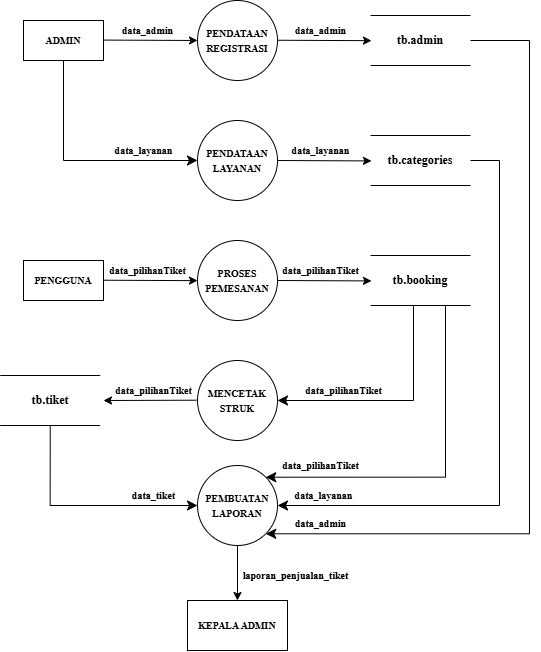

The diagram above was exported from draw.io. Its source (the exported page's mxGraphModel, read from the mxfile embedded in the PNG):
<mxGraphModel dx="1750" dy="928" grid="1" gridSize="10" guides="1" tooltips="1" connect="1" arrows="1" fold="1" page="1" pageScale="1" pageWidth="827" pageHeight="1169" math="0" shadow="0">
  <root>
    <mxCell id="0" />
    <mxCell id="1" parent="0" />
    <mxCell id="_6qvC2FXl3VUEd8yGnjw-25" value="&lt;font style=&quot;font-size: 10px;&quot; face=&quot;Times New Roman&quot;&gt;&lt;b&gt;PENDATAAN REGISTRASI&lt;/b&gt;&lt;/font&gt;" style="ellipse;whiteSpace=wrap;html=1;aspect=fixed;" parent="1" vertex="1">
      <mxGeometry x="338" y="40" width="80" height="80" as="geometry" />
    </mxCell>
    <mxCell id="_6qvC2FXl3VUEd8yGnjw-26" value="&lt;font size=&quot;1&quot; face=&quot;Times New Roman&quot;&gt;&lt;b style=&quot;&quot;&gt;PROSES PEMESANAN&lt;/b&gt;&lt;/font&gt;" style="ellipse;whiteSpace=wrap;html=1;aspect=fixed;" parent="1" vertex="1">
      <mxGeometry x="338" y="280" width="80" height="80" as="geometry" />
    </mxCell>
    <mxCell id="_6qvC2FXl3VUEd8yGnjw-31" value="&lt;font size=&quot;1&quot; face=&quot;Times New Roman&quot;&gt;&lt;b&gt;PENDATAAN LAYANAN&lt;/b&gt;&lt;/font&gt;" style="ellipse;whiteSpace=wrap;html=1;aspect=fixed;" parent="1" vertex="1">
      <mxGeometry x="338" y="160" width="80" height="80" as="geometry" />
    </mxCell>
    <mxCell id="_6qvC2FXl3VUEd8yGnjw-32" value="&lt;b style=&quot;&quot;&gt;&lt;font style=&quot;font-size: 10px;&quot; face=&quot;Times New Roman&quot;&gt;ADMIN&lt;/font&gt;&lt;/b&gt;" style="rounded=0;whiteSpace=wrap;html=1;" parent="1" vertex="1">
      <mxGeometry x="164" y="60" width="80" height="40" as="geometry" />
    </mxCell>
    <mxCell id="_6qvC2FXl3VUEd8yGnjw-33" value="&lt;font face=&quot;Times New Roman&quot;&gt;&lt;span style=&quot;font-size: 10px;&quot;&gt;&lt;b&gt;PENGGUNA&lt;/b&gt;&lt;/span&gt;&lt;/font&gt;" style="rounded=0;whiteSpace=wrap;html=1;" parent="1" vertex="1">
      <mxGeometry x="164" y="300" width="80" height="40" as="geometry" />
    </mxCell>
    <mxCell id="_6qvC2FXl3VUEd8yGnjw-34" value="" style="endArrow=classic;html=1;rounded=0;entryX=0;entryY=0.5;entryDx=0;entryDy=0;" parent="1" target="_6qvC2FXl3VUEd8yGnjw-25" edge="1">
      <mxGeometry width="50" height="50" relative="1" as="geometry">
        <mxPoint x="244" y="79.57" as="sourcePoint" />
        <mxPoint x="334" y="79.57" as="targetPoint" />
      </mxGeometry>
    </mxCell>
    <mxCell id="_6qvC2FXl3VUEd8yGnjw-35" value="" style="endArrow=classic;html=1;rounded=0;entryX=0;entryY=0.5;entryDx=0;entryDy=0;" parent="1" edge="1">
      <mxGeometry width="50" height="50" relative="1" as="geometry">
        <mxPoint x="418" y="79.74" as="sourcePoint" />
        <mxPoint x="512" y="80.17" as="targetPoint" />
      </mxGeometry>
    </mxCell>
    <mxCell id="_6qvC2FXl3VUEd8yGnjw-36" value="&lt;b&gt;&lt;font style=&quot;font-size: 10px;&quot; face=&quot;Times New Roman&quot;&gt;data_admin&lt;/font&gt;&lt;/b&gt;" style="text;html=1;align=center;verticalAlign=middle;resizable=0;points=[];autosize=1;strokeColor=none;fillColor=none;" parent="1" vertex="1">
      <mxGeometry x="253" y="55" width="70" height="30" as="geometry" />
    </mxCell>
    <mxCell id="_6qvC2FXl3VUEd8yGnjw-37" value="&lt;b&gt;&lt;font style=&quot;font-size: 10px;&quot; face=&quot;Times New Roman&quot;&gt;data_admin&lt;/font&gt;&lt;/b&gt;" style="text;html=1;align=center;verticalAlign=middle;resizable=0;points=[];autosize=1;strokeColor=none;fillColor=none;" parent="1" vertex="1">
      <mxGeometry x="426" y="55" width="70" height="30" as="geometry" />
    </mxCell>
    <mxCell id="_6qvC2FXl3VUEd8yGnjw-38" value="" style="edgeStyle=segmentEdgeStyle;endArrow=classic;html=1;curved=0;rounded=0;endSize=8;startSize=8;entryX=0;entryY=0.5;entryDx=0;entryDy=0;" parent="1" target="_6qvC2FXl3VUEd8yGnjw-31" edge="1">
      <mxGeometry width="50" height="50" relative="1" as="geometry">
        <mxPoint x="204" y="100" as="sourcePoint" />
        <mxPoint x="314" y="160" as="targetPoint" />
        <Array as="points">
          <mxPoint x="204" y="200" />
        </Array>
      </mxGeometry>
    </mxCell>
    <mxCell id="_6qvC2FXl3VUEd8yGnjw-39" value="&lt;b&gt;&lt;font style=&quot;font-size: 10px;&quot; face=&quot;Times New Roman&quot;&gt;data_layanan&lt;/font&gt;&lt;/b&gt;" style="text;html=1;align=center;verticalAlign=middle;resizable=0;points=[];autosize=1;strokeColor=none;fillColor=none;" parent="1" vertex="1">
      <mxGeometry x="244" y="175" width="80" height="30" as="geometry" />
    </mxCell>
    <mxCell id="_6qvC2FXl3VUEd8yGnjw-40" value="" style="endArrow=classic;html=1;rounded=0;entryX=0;entryY=0.5;entryDx=0;entryDy=0;" parent="1" edge="1">
      <mxGeometry width="50" height="50" relative="1" as="geometry">
        <mxPoint x="418" y="199.99999999999997" as="sourcePoint" />
        <mxPoint x="512" y="200.42999999999998" as="targetPoint" />
      </mxGeometry>
    </mxCell>
    <mxCell id="_6qvC2FXl3VUEd8yGnjw-41" value="&lt;b&gt;&lt;font style=&quot;font-size: 10px;&quot; face=&quot;Times New Roman&quot;&gt;data_layanan&lt;/font&gt;&lt;/b&gt;" style="text;html=1;align=center;verticalAlign=middle;resizable=0;points=[];autosize=1;strokeColor=none;fillColor=none;" parent="1" vertex="1">
      <mxGeometry x="421" y="175" width="80" height="30" as="geometry" />
    </mxCell>
    <mxCell id="_6qvC2FXl3VUEd8yGnjw-42" value="&lt;b&gt;&lt;font style=&quot;font-size: 12px;&quot; face=&quot;Times New Roman&quot;&gt;tb.admin&lt;/font&gt;&lt;/b&gt;" style="shape=partialRectangle;whiteSpace=wrap;html=1;left=0;right=0;fillColor=none;" parent="1" vertex="1">
      <mxGeometry x="511" y="55" width="100" height="50" as="geometry" />
    </mxCell>
    <mxCell id="_6qvC2FXl3VUEd8yGnjw-43" value="&lt;b&gt;&lt;font style=&quot;font-size: 12px;&quot; face=&quot;Times New Roman&quot;&gt;tb.categories&lt;/font&gt;&lt;/b&gt;" style="shape=partialRectangle;whiteSpace=wrap;html=1;left=0;right=0;fillColor=none;" parent="1" vertex="1">
      <mxGeometry x="511" y="175" width="100" height="50" as="geometry" />
    </mxCell>
    <mxCell id="_6qvC2FXl3VUEd8yGnjw-45" value="" style="endArrow=classic;html=1;rounded=0;entryX=0;entryY=0.5;entryDx=0;entryDy=0;" parent="1" edge="1">
      <mxGeometry width="50" height="50" relative="1" as="geometry">
        <mxPoint x="244" y="319.71999999999997" as="sourcePoint" />
        <mxPoint x="338" y="320.15" as="targetPoint" />
      </mxGeometry>
    </mxCell>
    <mxCell id="_6qvC2FXl3VUEd8yGnjw-46" value="&lt;font face=&quot;Times New Roman&quot;&gt;&lt;span style=&quot;font-size: 10px;&quot;&gt;&lt;b&gt;data_pilihanTiket&lt;/b&gt;&lt;/span&gt;&lt;/font&gt;" style="text;html=1;align=center;verticalAlign=middle;resizable=0;points=[];autosize=1;strokeColor=none;fillColor=none;" parent="1" vertex="1">
      <mxGeometry x="238" y="295" width="100" height="30" as="geometry" />
    </mxCell>
    <mxCell id="_6qvC2FXl3VUEd8yGnjw-47" value="" style="endArrow=classic;html=1;rounded=0;entryX=0;entryY=0.5;entryDx=0;entryDy=0;" parent="1" edge="1">
      <mxGeometry width="50" height="50" relative="1" as="geometry">
        <mxPoint x="418" y="320" as="sourcePoint" />
        <mxPoint x="512" y="320.42999999999995" as="targetPoint" />
      </mxGeometry>
    </mxCell>
    <mxCell id="_6qvC2FXl3VUEd8yGnjw-48" value="&lt;font face=&quot;Times New Roman&quot;&gt;&lt;span style=&quot;font-size: 10px;&quot;&gt;&lt;b&gt;data_pilihanTiket&lt;/b&gt;&lt;/span&gt;&lt;/font&gt;" style="text;html=1;align=center;verticalAlign=middle;resizable=0;points=[];autosize=1;strokeColor=none;fillColor=none;" parent="1" vertex="1">
      <mxGeometry x="411" y="295" width="100" height="30" as="geometry" />
    </mxCell>
    <mxCell id="_6qvC2FXl3VUEd8yGnjw-49" value="&lt;font face=&quot;Times New Roman&quot;&gt;&lt;b&gt;tb.booking&lt;/b&gt;&lt;/font&gt;" style="shape=partialRectangle;whiteSpace=wrap;html=1;left=0;right=0;fillColor=none;" parent="1" vertex="1">
      <mxGeometry x="511" y="295" width="100" height="50" as="geometry" />
    </mxCell>
    <mxCell id="_6qvC2FXl3VUEd8yGnjw-51" value="" style="endArrow=classic;html=1;rounded=0;entryX=1;entryY=0.5;entryDx=0;entryDy=0;" parent="1" edge="1">
      <mxGeometry width="50" height="50" relative="1" as="geometry">
        <mxPoint x="337" y="439.71" as="sourcePoint" />
        <mxPoint x="244" y="440" as="targetPoint" />
      </mxGeometry>
    </mxCell>
    <mxCell id="_6qvC2FXl3VUEd8yGnjw-52" value="&lt;font face=&quot;Times New Roman&quot;&gt;&lt;span style=&quot;font-size: 10px;&quot;&gt;&lt;b&gt;KEPALA ADMIN&lt;/b&gt;&lt;/span&gt;&lt;/font&gt;" style="rounded=0;whiteSpace=wrap;html=1;" parent="1" vertex="1">
      <mxGeometry x="328" y="640" width="100" height="50" as="geometry" />
    </mxCell>
    <mxCell id="_6qvC2FXl3VUEd8yGnjw-54" value="&lt;b&gt;&lt;font face=&quot;Times New Roman&quot; style=&quot;font-size: 10px;&quot;&gt;laporan_penjualan_tiket&lt;/font&gt;&lt;/b&gt;" style="text;html=1;align=center;verticalAlign=middle;resizable=0;points=[];autosize=1;strokeColor=none;fillColor=none;" parent="1" vertex="1">
      <mxGeometry x="371" y="600" width="130" height="30" as="geometry" />
    </mxCell>
    <mxCell id="_6qvC2FXl3VUEd8yGnjw-56" value="&lt;font face=&quot;Times New Roman&quot;&gt;&lt;span style=&quot;font-size: 10px;&quot;&gt;&lt;b&gt;data_pilihanTiket&lt;/b&gt;&lt;/span&gt;&lt;/font&gt;" style="text;html=1;align=center;verticalAlign=middle;resizable=0;points=[];autosize=1;strokeColor=none;fillColor=none;" parent="1" vertex="1">
      <mxGeometry x="244" y="415" width="100" height="30" as="geometry" />
    </mxCell>
    <mxCell id="_6qvC2FXl3VUEd8yGnjw-61" value="" style="edgeStyle=segmentEdgeStyle;endArrow=classic;html=1;curved=0;rounded=0;endSize=8;startSize=8;entryX=1;entryY=0.5;entryDx=0;entryDy=0;" parent="1" edge="1" target="6piwxJhOorSxNwNg_7dJ-4">
      <mxGeometry width="50" height="50" relative="1" as="geometry">
        <mxPoint x="544" y="345" as="sourcePoint" />
        <mxPoint x="418" y="430" as="targetPoint" />
        <Array as="points">
          <mxPoint x="554" y="345" />
          <mxPoint x="554" y="440" />
        </Array>
      </mxGeometry>
    </mxCell>
    <mxCell id="_6qvC2FXl3VUEd8yGnjw-62" value="&lt;font face=&quot;Times New Roman&quot;&gt;&lt;span style=&quot;font-size: 10px;&quot;&gt;&lt;b&gt;data_pilihanTiket&lt;/b&gt;&lt;/span&gt;&lt;/font&gt;" style="text;html=1;align=center;verticalAlign=middle;resizable=0;points=[];autosize=1;strokeColor=none;fillColor=none;" parent="1" vertex="1">
      <mxGeometry x="434" y="415" width="100" height="30" as="geometry" />
    </mxCell>
    <mxCell id="_6qvC2FXl3VUEd8yGnjw-70" value="" style="edgeStyle=segmentEdgeStyle;endArrow=classic;html=1;curved=0;rounded=0;endSize=8;startSize=8;entryX=1;entryY=0;entryDx=0;entryDy=0;exitX=0.75;exitY=1;exitDx=0;exitDy=0;" parent="1" source="_6qvC2FXl3VUEd8yGnjw-49" target="6piwxJhOorSxNwNg_7dJ-5" edge="1">
      <mxGeometry width="50" height="50" relative="1" as="geometry">
        <mxPoint x="580" y="345" as="sourcePoint" />
        <mxPoint x="413.20000000000005" y="660.24" as="targetPoint" />
        <Array as="points">
          <mxPoint x="586" y="517" />
        </Array>
      </mxGeometry>
    </mxCell>
    <mxCell id="_6qvC2FXl3VUEd8yGnjw-71" value="&lt;font face=&quot;Times New Roman&quot;&gt;&lt;span style=&quot;font-size: 10px;&quot;&gt;&lt;b&gt;data_pilihanTiket&lt;/b&gt;&lt;/span&gt;&lt;/font&gt;" style="text;html=1;align=center;verticalAlign=middle;resizable=0;points=[];autosize=1;strokeColor=none;fillColor=none;" parent="1" vertex="1">
      <mxGeometry x="411" y="490" width="100" height="30" as="geometry" />
    </mxCell>
    <mxCell id="_6qvC2FXl3VUEd8yGnjw-72" value="" style="edgeStyle=elbowEdgeStyle;elbow=horizontal;endArrow=classic;html=1;curved=0;rounded=0;endSize=8;startSize=8;entryX=1;entryY=0.5;entryDx=0;entryDy=0;exitX=1;exitY=0.5;exitDx=0;exitDy=0;" parent="1" source="_6qvC2FXl3VUEd8yGnjw-43" target="6piwxJhOorSxNwNg_7dJ-5" edge="1">
      <mxGeometry width="50" height="50" relative="1" as="geometry">
        <mxPoint x="614" y="180" as="sourcePoint" />
        <mxPoint x="418" y="680.0000000000002" as="targetPoint" />
        <Array as="points">
          <mxPoint x="640" y="370" />
          <mxPoint x="764" y="220" />
          <mxPoint x="674" y="265.72" />
          <mxPoint x="664" y="415.72" />
        </Array>
      </mxGeometry>
    </mxCell>
    <mxCell id="_6qvC2FXl3VUEd8yGnjw-74" value="&lt;b&gt;&lt;font style=&quot;font-size: 10px;&quot; face=&quot;Times New Roman&quot;&gt;data_layanan&lt;/font&gt;&lt;/b&gt;" style="text;html=1;align=center;verticalAlign=middle;resizable=0;points=[];autosize=1;strokeColor=none;fillColor=none;" parent="1" vertex="1">
      <mxGeometry x="424" y="520" width="80" height="30" as="geometry" />
    </mxCell>
    <mxCell id="_6qvC2FXl3VUEd8yGnjw-75" value="" style="edgeStyle=elbowEdgeStyle;elbow=horizontal;endArrow=classic;html=1;curved=0;rounded=0;endSize=8;startSize=8;exitX=1;exitY=0.5;exitDx=0;exitDy=0;entryX=1;entryY=1;entryDx=0;entryDy=0;" parent="1" source="_6qvC2FXl3VUEd8yGnjw-42" target="6piwxJhOorSxNwNg_7dJ-5" edge="1">
      <mxGeometry width="50" height="50" relative="1" as="geometry">
        <mxPoint x="624" y="80" as="sourcePoint" />
        <mxPoint x="414" y="700.0000000000002" as="targetPoint" />
        <Array as="points">
          <mxPoint x="670" y="330" />
          <mxPoint x="794" y="180" />
          <mxPoint x="700" y="157.72000000000003" />
          <mxPoint x="690" y="307.72" />
        </Array>
      </mxGeometry>
    </mxCell>
    <mxCell id="_6qvC2FXl3VUEd8yGnjw-76" value="&lt;b&gt;&lt;font style=&quot;font-size: 10px;&quot; face=&quot;Times New Roman&quot;&gt;data_admin&lt;/font&gt;&lt;/b&gt;" style="text;html=1;align=center;verticalAlign=middle;resizable=0;points=[];autosize=1;strokeColor=none;fillColor=none;" parent="1" vertex="1">
      <mxGeometry x="426" y="548" width="70" height="30" as="geometry" />
    </mxCell>
    <mxCell id="eyNP391zWZu9oA0RCX-l-1" value="&lt;font face=&quot;Times New Roman&quot;&gt;&lt;b&gt;tb.tiket&lt;/b&gt;&lt;/font&gt;" style="shape=partialRectangle;whiteSpace=wrap;html=1;left=0;right=0;fillColor=none;" parent="1" vertex="1">
      <mxGeometry x="140.72" y="415" width="100" height="50" as="geometry" />
    </mxCell>
    <mxCell id="eyNP391zWZu9oA0RCX-l-8" value="" style="edgeStyle=segmentEdgeStyle;endArrow=classic;html=1;curved=0;rounded=0;endSize=8;startSize=8;exitX=0.5;exitY=1;exitDx=0;exitDy=0;entryX=0;entryY=0.5;entryDx=0;entryDy=0;" parent="1" source="eyNP391zWZu9oA0RCX-l-1" target="6piwxJhOorSxNwNg_7dJ-5" edge="1">
      <mxGeometry width="50" height="50" relative="1" as="geometry">
        <mxPoint x="191.22" y="485" as="sourcePoint" />
        <mxPoint x="336" y="535.0799999999999" as="targetPoint" />
        <Array as="points">
          <mxPoint x="191" y="545" />
        </Array>
      </mxGeometry>
    </mxCell>
    <mxCell id="eyNP391zWZu9oA0RCX-l-9" value="&lt;font face=&quot;Times New Roman&quot;&gt;&lt;span style=&quot;font-size: 10px;&quot;&gt;&lt;b&gt;data_tiket&lt;/b&gt;&lt;/span&gt;&lt;/font&gt;" style="text;html=1;align=center;verticalAlign=middle;resizable=0;points=[];autosize=1;strokeColor=none;fillColor=none;" parent="1" vertex="1">
      <mxGeometry x="259" y="520" width="70" height="30" as="geometry" />
    </mxCell>
    <mxCell id="6piwxJhOorSxNwNg_7dJ-4" value="&lt;font size=&quot;1&quot; face=&quot;Times New Roman&quot;&gt;&lt;b&gt;MENCETAK STRUK&lt;/b&gt;&lt;/font&gt;" style="ellipse;whiteSpace=wrap;html=1;aspect=fixed;" vertex="1" parent="1">
      <mxGeometry x="338" y="400" width="80" height="80" as="geometry" />
    </mxCell>
    <mxCell id="6piwxJhOorSxNwNg_7dJ-6" style="edgeStyle=orthogonalEdgeStyle;rounded=0;orthogonalLoop=1;jettySize=auto;html=1;exitX=0.5;exitY=1;exitDx=0;exitDy=0;entryX=0.5;entryY=0;entryDx=0;entryDy=0;" edge="1" parent="1" source="6piwxJhOorSxNwNg_7dJ-5" target="_6qvC2FXl3VUEd8yGnjw-52">
      <mxGeometry relative="1" as="geometry" />
    </mxCell>
    <mxCell id="6piwxJhOorSxNwNg_7dJ-5" value="&lt;font size=&quot;1&quot; face=&quot;Times New Roman&quot;&gt;&lt;b&gt;PEMBUATAN LAPORAN&lt;/b&gt;&lt;/font&gt;" style="ellipse;whiteSpace=wrap;html=1;aspect=fixed;" vertex="1" parent="1">
      <mxGeometry x="338" y="505" width="80" height="80" as="geometry" />
    </mxCell>
  </root>
</mxGraphModel>